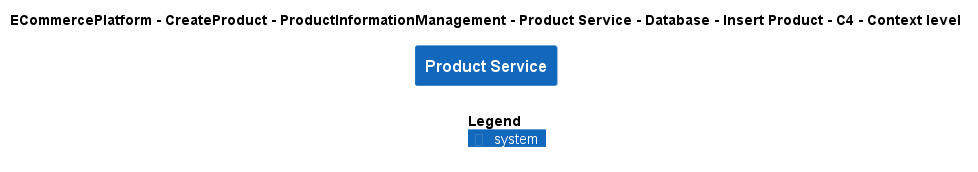

The diagram above was rendered by PlantUML. Its source (embedded in the PNG):
@startuml
!include ..\..\..\..\..\..\..\..\..\.c4s\C4_Context.puml

AddElementTag("c4interflow:lifecycle:new", $bgColor=green, $fontColor=#ffffff, $borderColor=green, $shadowing="False")
AddElementTag("c4interflow:lifecycle:changed", $bgColor=orange, $fontColor=#ffffff, $borderColor=orange, $shadowing="False")
AddElementTag("c4interflow:lifecycle:removed", $bgColor=red, $fontColor=#ffffff, $borderColor=red, $shadowing="False")

AddRelTag("c4interflow:lifecycle:new", $textColor=green, $lineColor=green)
AddRelTag("c4interflow:lifecycle:changed", $textColor=orange, $lineColor=orange)
AddRelTag("c4interflow:lifecycle:removed", $textColor=red, $lineColor=red)

SHOW_PERSON_PORTRAIT()
LAYOUT_TOP_DOWN()

skinparam linetype polyline

title ECommercePlatform - CreateProduct - ProductInformationManagement - Product Service - Database - Insert Product - C4 - Context level

System(ECommercePlatform.CreateProduct.ProductInformationManagement.SoftwareSystems.ProductService, "Product Service", "")



SHOW_LEGEND()
@enduml